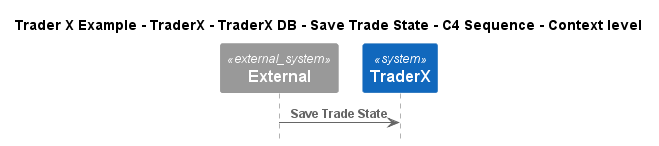

The diagram above was rendered by PlantUML. Its source (embedded in the PNG):
@startuml
!include ..\..\..\..\..\..\..\.c4s\C4_Sequence.puml

title Trader X Example - TraderX - TraderX DB - Save Trade State - C4 Sequence - Context level

System_Ext(C4InterFlow.SoftwareSystems.ExternalSystem, "External", "")
System(TraderXExample.SoftwareSystems.TraderX, "TraderX", "TraderX")

Rel(C4InterFlow.SoftwareSystems.ExternalSystem, TraderXExample.SoftwareSystems.TraderX, "Save Trade State")


@enduml